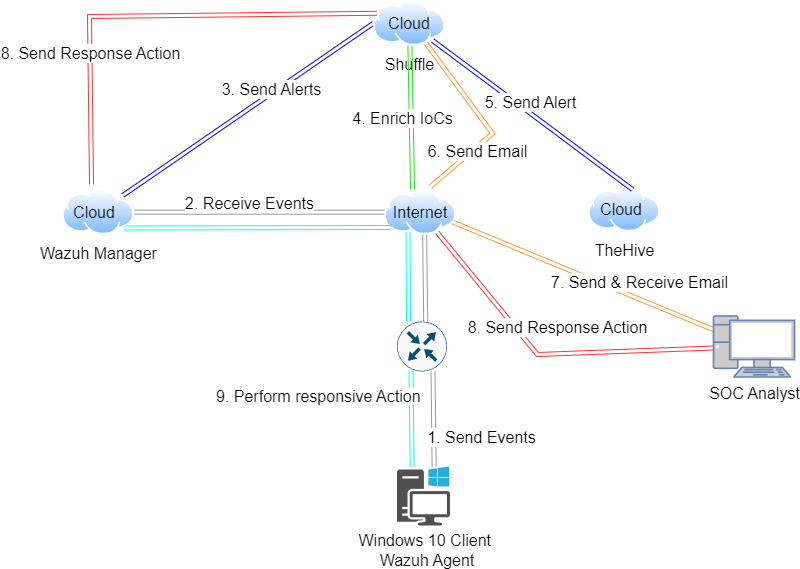

The diagram above was exported from draw.io. Its source (the exported page's mxGraphModel, read from the mxfile embedded in the PNG):
<mxGraphModel dx="1508" dy="1195" grid="0" gridSize="10" guides="1" tooltips="1" connect="1" arrows="1" fold="1" page="0" pageScale="1" pageWidth="827" pageHeight="1169" math="0" shadow="0">
  <root>
    <mxCell id="0" />
    <mxCell id="1" parent="0" />
    <mxCell id="3Zf4Yu1MLCBp8aXItA59-1" value="" style="sketch=0;pointerEvents=1;shadow=0;dashed=0;html=1;strokeColor=none;fillColor=#505050;labelPosition=center;verticalLabelPosition=bottom;verticalAlign=top;outlineConnect=0;align=center;shape=mxgraph.office.devices.workstation_pc;fontSize=16;" vertex="1" parent="1">
      <mxGeometry x="223.5" y="305" width="53" height="59" as="geometry" />
    </mxCell>
    <mxCell id="3Zf4Yu1MLCBp8aXItA59-3" value="Windows 10 Client&amp;nbsp;&lt;br&gt;Wazuh Agent&lt;br&gt;" style="text;html=1;strokeColor=none;fillColor=none;align=center;verticalAlign=middle;whiteSpace=wrap;rounded=0;fontSize=16;" vertex="1" parent="1">
      <mxGeometry x="181" y="374" width="146" height="30" as="geometry" />
    </mxCell>
    <mxCell id="3Zf4Yu1MLCBp8aXItA59-14" style="edgeStyle=none;curved=1;rounded=0;orthogonalLoop=1;jettySize=auto;html=1;fontSize=12;shape=link;strokeColor=#999999;" edge="1" parent="1" source="3Zf4Yu1MLCBp8aXItA59-4" target="3Zf4Yu1MLCBp8aXItA59-5">
      <mxGeometry relative="1" as="geometry" />
    </mxCell>
    <mxCell id="3Zf4Yu1MLCBp8aXItA59-15" value="2. Receive Events" style="edgeLabel;html=1;align=center;verticalAlign=middle;resizable=0;points=[];fontSize=16;" vertex="1" connectable="0" parent="3Zf4Yu1MLCBp8aXItA59-14">
      <mxGeometry x="0.188" relative="1" as="geometry">
        <mxPoint x="13" y="-9" as="offset" />
      </mxGeometry>
    </mxCell>
    <mxCell id="3Zf4Yu1MLCBp8aXItA59-29" style="edgeStyle=none;curved=1;rounded=0;orthogonalLoop=1;jettySize=auto;html=1;exitX=1;exitY=0.75;exitDx=0;exitDy=0;fontSize=12;shape=link;strokeColor=#FF9933;" edge="1" parent="1" source="3Zf4Yu1MLCBp8aXItA59-4" target="3Zf4Yu1MLCBp8aXItA59-23">
      <mxGeometry relative="1" as="geometry" />
    </mxCell>
    <mxCell id="3Zf4Yu1MLCBp8aXItA59-30" value="7. Send &amp;amp; Receive Email" style="edgeLabel;html=1;align=center;verticalAlign=middle;resizable=0;points=[];fontSize=16;" vertex="1" connectable="0" parent="3Zf4Yu1MLCBp8aXItA59-29">
      <mxGeometry x="-0.2733" y="3" relative="1" as="geometry">
        <mxPoint x="91" y="24" as="offset" />
      </mxGeometry>
    </mxCell>
    <mxCell id="3Zf4Yu1MLCBp8aXItA59-4" value="" style="image;aspect=fixed;perimeter=ellipsePerimeter;html=1;align=center;shadow=0;dashed=0;spacingTop=3;image=img/lib/active_directory/internet_cloud.svg;fontSize=16;" vertex="1" parent="1">
      <mxGeometry x="211" y="28" width="72" height="45.36" as="geometry" />
    </mxCell>
    <mxCell id="3Zf4Yu1MLCBp8aXItA59-16" style="edgeStyle=none;curved=1;rounded=0;orthogonalLoop=1;jettySize=auto;html=1;entryX=0;entryY=0.5;entryDx=0;entryDy=0;fontSize=12;shape=link;strokeColor=#0000FF;" edge="1" parent="1" source="3Zf4Yu1MLCBp8aXItA59-5" target="3Zf4Yu1MLCBp8aXItA59-11">
      <mxGeometry relative="1" as="geometry" />
    </mxCell>
    <mxCell id="3Zf4Yu1MLCBp8aXItA59-17" value="3. Send Alerts&lt;br&gt;" style="edgeLabel;html=1;align=center;verticalAlign=middle;resizable=0;points=[];fontSize=16;" vertex="1" connectable="0" parent="3Zf4Yu1MLCBp8aXItA59-16">
      <mxGeometry x="0.204" y="4" relative="1" as="geometry">
        <mxPoint as="offset" />
      </mxGeometry>
    </mxCell>
    <mxCell id="3Zf4Yu1MLCBp8aXItA59-35" style="edgeStyle=none;curved=1;rounded=0;orthogonalLoop=1;jettySize=auto;html=1;exitX=1;exitY=1;exitDx=0;exitDy=0;fontSize=12;shape=link;strokeColor=#00FFFF;" edge="1" parent="1" source="3Zf4Yu1MLCBp8aXItA59-5">
      <mxGeometry relative="1" as="geometry">
        <mxPoint x="217" y="66" as="targetPoint" />
      </mxGeometry>
    </mxCell>
    <mxCell id="3Zf4Yu1MLCBp8aXItA59-5" value="Wazuh Manager" style="image;aspect=fixed;perimeter=ellipsePerimeter;html=1;align=center;shadow=0;dashed=0;spacingTop=3;image=img/lib/active_directory/internet_cloud.svg;fontSize=16;" vertex="1" parent="1">
      <mxGeometry x="-111" y="28" width="72" height="45.36" as="geometry" />
    </mxCell>
    <mxCell id="3Zf4Yu1MLCBp8aXItA59-6" value="TheHive&lt;br&gt;" style="image;aspect=fixed;perimeter=ellipsePerimeter;html=1;align=center;shadow=0;dashed=0;spacingTop=3;image=img/lib/active_directory/internet_cloud.svg;fontSize=16;" vertex="1" parent="1">
      <mxGeometry x="415" y="25" width="72" height="45.36" as="geometry" />
    </mxCell>
    <mxCell id="3Zf4Yu1MLCBp8aXItA59-7" style="edgeStyle=none;curved=1;rounded=0;orthogonalLoop=1;jettySize=auto;html=1;fontSize=12;entryX=0.5;entryY=1;entryDx=0;entryDy=0;entryPerimeter=0;shape=link;strokeColor=#999999;" edge="1" parent="1">
      <mxGeometry relative="1" as="geometry">
        <mxPoint x="260.6445783132531" y="305" as="sourcePoint" />
        <mxPoint x="259.5" y="210" as="targetPoint" />
      </mxGeometry>
    </mxCell>
    <mxCell id="3Zf4Yu1MLCBp8aXItA59-12" value="1. Send Events" style="edgeLabel;html=1;align=center;verticalAlign=middle;resizable=0;points=[];fontSize=16;" vertex="1" connectable="0" parent="3Zf4Yu1MLCBp8aXItA59-7">
      <mxGeometry x="-0.3019" y="-3" relative="1" as="geometry">
        <mxPoint x="44" y="4" as="offset" />
      </mxGeometry>
    </mxCell>
    <mxCell id="3Zf4Yu1MLCBp8aXItA59-13" style="edgeStyle=none;curved=1;rounded=0;orthogonalLoop=1;jettySize=auto;html=1;fontSize=12;shape=link;strokeColor=#999999;" edge="1" parent="1">
      <mxGeometry relative="1" as="geometry">
        <mxPoint x="252.2020008168181" y="160" as="sourcePoint" />
        <mxPoint x="251.16925186245862" y="73.35974956944119" as="targetPoint" />
      </mxGeometry>
    </mxCell>
    <mxCell id="3Zf4Yu1MLCBp8aXItA59-37" style="edgeStyle=none;curved=1;rounded=0;orthogonalLoop=1;jettySize=auto;html=1;exitX=0.5;exitY=1;exitDx=0;exitDy=0;exitPerimeter=0;fontSize=12;shape=link;strokeColor=#00FFFF;" edge="1" parent="1">
      <mxGeometry relative="1" as="geometry">
        <mxPoint x="237.5" y="210" as="sourcePoint" />
        <mxPoint x="238.64457831325308" y="305" as="targetPoint" />
      </mxGeometry>
    </mxCell>
    <mxCell id="3Zf4Yu1MLCBp8aXItA59-8" value="" style="sketch=0;points=[[0.5,0,0],[1,0.5,0],[0.5,1,0],[0,0.5,0],[0.145,0.145,0],[0.8555,0.145,0],[0.855,0.8555,0],[0.145,0.855,0]];verticalLabelPosition=bottom;html=1;verticalAlign=top;aspect=fixed;align=center;pointerEvents=1;shape=mxgraph.cisco19.rect;prIcon=router;fillColor=#FAFAFA;strokeColor=#005073;fontSize=16;" vertex="1" parent="1">
      <mxGeometry x="223.5" y="160" width="50" height="50" as="geometry" />
    </mxCell>
    <mxCell id="3Zf4Yu1MLCBp8aXItA59-11" value="Shuffle&lt;br&gt;" style="image;aspect=fixed;perimeter=ellipsePerimeter;html=1;align=center;shadow=0;dashed=0;spacingTop=3;image=img/lib/active_directory/internet_cloud.svg;fontSize=16;" vertex="1" parent="1">
      <mxGeometry x="200" y="-161" width="72" height="45.36" as="geometry" />
    </mxCell>
    <mxCell id="3Zf4Yu1MLCBp8aXItA59-18" style="edgeStyle=none;curved=1;rounded=0;orthogonalLoop=1;jettySize=auto;html=1;entryX=0.389;entryY=0;entryDx=0;entryDy=0;entryPerimeter=0;fontSize=12;shape=link;strokeColor=#15e811;" edge="1" parent="1" source="3Zf4Yu1MLCBp8aXItA59-11" target="3Zf4Yu1MLCBp8aXItA59-4">
      <mxGeometry relative="1" as="geometry" />
    </mxCell>
    <mxCell id="3Zf4Yu1MLCBp8aXItA59-19" value="4. Enrich IoCs" style="edgeLabel;html=1;align=center;verticalAlign=middle;resizable=0;points=[];fontSize=16;" vertex="1" connectable="0" parent="3Zf4Yu1MLCBp8aXItA59-18">
      <mxGeometry x="-0.0583" y="-1" relative="1" as="geometry">
        <mxPoint x="-8" y="4" as="offset" />
      </mxGeometry>
    </mxCell>
    <mxCell id="3Zf4Yu1MLCBp8aXItA59-20" style="edgeStyle=none;curved=1;rounded=0;orthogonalLoop=1;jettySize=auto;html=1;entryX=0.611;entryY=0.066;entryDx=0;entryDy=0;entryPerimeter=0;fontSize=12;shape=link;strokeColor=#0000FF;" edge="1" parent="1" source="3Zf4Yu1MLCBp8aXItA59-11" target="3Zf4Yu1MLCBp8aXItA59-6">
      <mxGeometry relative="1" as="geometry" />
    </mxCell>
    <mxCell id="3Zf4Yu1MLCBp8aXItA59-21" value="5. Send Alert" style="edgeLabel;html=1;align=center;verticalAlign=middle;resizable=0;points=[];fontSize=16;" vertex="1" connectable="0" parent="3Zf4Yu1MLCBp8aXItA59-20">
      <mxGeometry x="-0.1828" y="-1" relative="1" as="geometry">
        <mxPoint x="16" as="offset" />
      </mxGeometry>
    </mxCell>
    <mxCell id="3Zf4Yu1MLCBp8aXItA59-31" style="edgeStyle=none;curved=1;rounded=0;orthogonalLoop=1;jettySize=auto;html=1;fontSize=12;shape=link;strokeColor=#FF3333;" edge="1" parent="1" source="3Zf4Yu1MLCBp8aXItA59-23" target="3Zf4Yu1MLCBp8aXItA59-4">
      <mxGeometry relative="1" as="geometry">
        <Array as="points">
          <mxPoint x="364" y="193" />
        </Array>
      </mxGeometry>
    </mxCell>
    <mxCell id="3Zf4Yu1MLCBp8aXItA59-32" value="8. Send Response Action" style="edgeLabel;html=1;align=center;verticalAlign=middle;resizable=0;points=[];fontSize=16;" vertex="1" connectable="0" parent="3Zf4Yu1MLCBp8aXItA59-31">
      <mxGeometry x="0.0606" y="3" relative="1" as="geometry">
        <mxPoint x="22" y="-29" as="offset" />
      </mxGeometry>
    </mxCell>
    <mxCell id="3Zf4Yu1MLCBp8aXItA59-23" value="&lt;font color=&quot;#000000&quot;&gt;SOC Analyst&lt;/font&gt;" style="fontColor=#0066CC;verticalAlign=top;verticalLabelPosition=bottom;labelPosition=center;align=center;html=1;outlineConnect=0;fillColor=#CCCCCC;strokeColor=#6881B3;gradientColor=none;gradientDirection=north;strokeWidth=2;shape=mxgraph.networks.pc;fontSize=16;" vertex="1" parent="1">
      <mxGeometry x="540" y="154.5" width="81" height="61" as="geometry" />
    </mxCell>
    <mxCell id="3Zf4Yu1MLCBp8aXItA59-27" style="rounded=0;orthogonalLoop=1;jettySize=auto;html=1;exitX=0.75;exitY=1;exitDx=0;exitDy=0;entryX=0.639;entryY=-0.066;entryDx=0;entryDy=0;entryPerimeter=0;fontSize=12;shape=link;strokeColor=#FF9933;" edge="1" parent="1" source="3Zf4Yu1MLCBp8aXItA59-11" target="3Zf4Yu1MLCBp8aXItA59-4">
      <mxGeometry relative="1" as="geometry">
        <Array as="points">
          <mxPoint x="319" y="-28" />
        </Array>
      </mxGeometry>
    </mxCell>
    <mxCell id="3Zf4Yu1MLCBp8aXItA59-28" value="6. Send Email" style="edgeLabel;html=1;align=center;verticalAlign=middle;resizable=0;points=[];fontSize=16;" vertex="1" connectable="0" parent="3Zf4Yu1MLCBp8aXItA59-27">
      <mxGeometry x="0.3972" y="3" relative="1" as="geometry">
        <mxPoint as="offset" />
      </mxGeometry>
    </mxCell>
    <mxCell id="3Zf4Yu1MLCBp8aXItA59-33" style="edgeStyle=none;curved=1;rounded=0;orthogonalLoop=1;jettySize=auto;html=1;exitX=0;exitY=0.25;exitDx=0;exitDy=0;entryX=0.403;entryY=-0.11;entryDx=0;entryDy=0;entryPerimeter=0;fontSize=12;shape=link;strokeColor=#FF3333;" edge="1" parent="1" source="3Zf4Yu1MLCBp8aXItA59-11" target="3Zf4Yu1MLCBp8aXItA59-5">
      <mxGeometry relative="1" as="geometry">
        <Array as="points">
          <mxPoint x="-84" y="-145" />
        </Array>
      </mxGeometry>
    </mxCell>
    <mxCell id="3Zf4Yu1MLCBp8aXItA59-34" value="8. Send Response Action" style="edgeLabel;html=1;align=center;verticalAlign=middle;resizable=0;points=[];fontSize=16;" vertex="1" connectable="0" parent="3Zf4Yu1MLCBp8aXItA59-33">
      <mxGeometry x="0.4205" relative="1" as="geometry">
        <mxPoint as="offset" />
      </mxGeometry>
    </mxCell>
    <mxCell id="3Zf4Yu1MLCBp8aXItA59-36" style="edgeStyle=none;curved=1;rounded=0;orthogonalLoop=1;jettySize=auto;html=1;exitX=0.25;exitY=1;exitDx=0;exitDy=0;entryX=0.15;entryY=0;entryDx=0;entryDy=0;entryPerimeter=0;fontSize=12;shape=link;strokeColor=#00FFFF;" edge="1" parent="1">
      <mxGeometry relative="1" as="geometry">
        <mxPoint x="234.50590017128343" y="70.83945534620943" as="sourcePoint" />
        <mxPoint x="235" y="160" as="targetPoint" />
      </mxGeometry>
    </mxCell>
    <mxCell id="3Zf4Yu1MLCBp8aXItA59-38" value="Internet" style="text;html=1;strokeColor=none;fillColor=none;align=center;verticalAlign=middle;whiteSpace=wrap;rounded=0;fontSize=16;" vertex="1" parent="1">
      <mxGeometry x="216.5" y="35.68000000000001" width="60" height="30" as="geometry" />
    </mxCell>
    <mxCell id="3Zf4Yu1MLCBp8aXItA59-39" value="Cloud" style="text;html=1;strokeColor=none;fillColor=none;align=center;verticalAlign=middle;whiteSpace=wrap;rounded=0;fontSize=16;" vertex="1" parent="1">
      <mxGeometry x="-109" y="35.68000000000001" width="60" height="30" as="geometry" />
    </mxCell>
    <mxCell id="3Zf4Yu1MLCBp8aXItA59-40" value="Cloud" style="text;html=1;strokeColor=none;fillColor=none;align=center;verticalAlign=middle;whiteSpace=wrap;rounded=0;fontSize=16;" vertex="1" parent="1">
      <mxGeometry x="206" y="-153.32" width="60" height="30" as="geometry" />
    </mxCell>
    <mxCell id="3Zf4Yu1MLCBp8aXItA59-43" value="Cloud" style="text;html=1;strokeColor=none;fillColor=none;align=center;verticalAlign=middle;whiteSpace=wrap;rounded=0;fontSize=16;" vertex="1" parent="1">
      <mxGeometry x="418" y="32.68000000000001" width="60" height="30" as="geometry" />
    </mxCell>
    <mxCell id="3Zf4Yu1MLCBp8aXItA59-44" value="&lt;span style=&quot;color: rgb(0, 0, 0); font-family: Helvetica; font-size: 16px; font-style: normal; font-variant-ligatures: normal; font-variant-caps: normal; font-weight: 400; letter-spacing: normal; orphans: 2; text-align: center; text-indent: 0px; text-transform: none; widows: 2; word-spacing: 0px; -webkit-text-stroke-width: 0px; background-color: rgb(255, 255, 255); text-decoration-thickness: initial; text-decoration-style: initial; text-decoration-color: initial; float: none; display: inline !important;&quot;&gt;9. Perform responsive Action&lt;/span&gt;" style="text;whiteSpace=wrap;html=1;fontSize=16;" vertex="1" parent="1">
      <mxGeometry x="41" y="219" width="208" height="41" as="geometry" />
    </mxCell>
  </root>
</mxGraphModel>